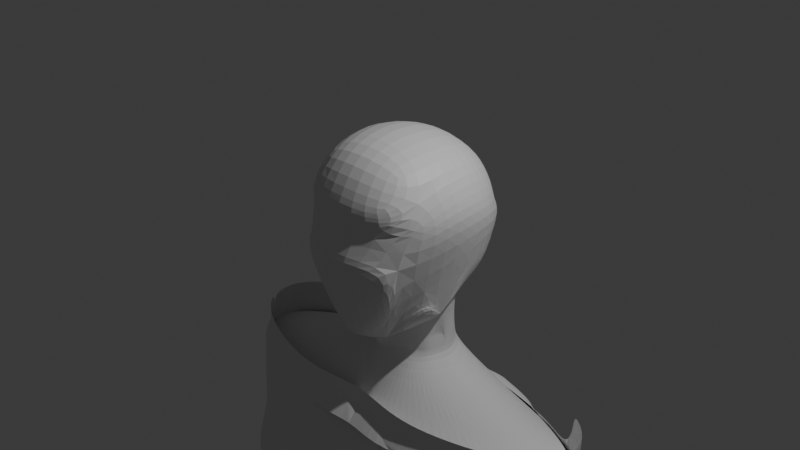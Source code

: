 # Source: blend.blend  (saved by Blender 4.1.24; exported with 4.5.12 LTS)
import bpy
from mathutils import Matrix  # noqa: F401  (used for matrix-valued properties, if any)

bpy.ops.wm.read_factory_settings(use_empty=True)
scene = bpy.context.scene
scene.name = 'Scene'

# ---- collections
col_collection = bpy.data.collections.new('Collection'); scene.collection.children.link(col_collection)

# ---- materials (node trees are filled in below, after node groups)
mat_material = bpy.data.materials.new('Material')
mat_material.alpha_threshold = 0.0
mat_material.use_transparent_shadow = False
mat_material.roughness = 0.5
mat_material.line_color = (0.0, 0.0, 0.0, 1.0)

# ---- material node trees
mat_material.use_nodes = True; mat_material.node_tree.nodes.clear()
_N = mat_material.node_tree.nodes; _L = mat_material.node_tree.links
n0 = _N.new('ShaderNodeOutputMaterial'); n0.name = 'Material Output'; n0.location = (300, 300)
n1 = _N.new('ShaderNodeBsdfPrincipled'); n1.name = 'Principled BSDF'; n1.location = (10, 300)
n1.inputs[3].default_value = 1.45
_L.new(n1.outputs[0], n0.inputs[0])
n0.is_active_output = True

# ---- world
world_world = bpy.data.worlds.new('World'); scene.world = world_world
world_world.use_nodes = True; world_world.node_tree.nodes.clear()
_N = world_world.node_tree.nodes; _L = world_world.node_tree.links
n0 = _N.new('ShaderNodeOutputWorld'); n0.name = 'World Output'; n0.location = (300, 300)
n1 = _N.new('ShaderNodeBackground'); n1.name = 'Background'; n1.location = (10, 300)
n1.inputs[0].default_value = (0.05088, 0.05088, 0.05088, 1.0)
_L.new(n1.outputs[0], n0.inputs[0])
n0.is_active_output = True
world_world.color = (0.05088, 0.05088, 0.05088)
world_world.use_sun_shadow = False
world_world.sun_shadow_jitter_overblur = 0.0

# ---- cameras
cam_camera = bpy.data.cameras.new('Camera')
cam_camera.clip_end = 100.0
cam_camera.ortho_scale = 7.314

# ---- lights
light_light = bpy.data.lights.new('Light', 'POINT')
light_light.transmission_factor = 0.0
light_light.energy = 1000.0
light_light.shadow_soft_size = 0.1
light_light.shadow_maximum_resolution = 0.006
light_light.use_absolute_resolution = True

# ---- meshes
me_cube = bpy.data.meshes.new('Cube')
me_cube.from_pydata([(0.0, 0.8723, 0.5839), (0.0, -0.06764, -0.9402), (0.0, 0.0, 1.075), (0.9537, 0.006245, 0.1683), (0.0, 0.4992, -0.6506), (0.0, 0.5, 0.9777), (0.8928, 0.5, 0.1497), (0.2969, 0.8519, 0.597), (0.5126, 0.8365, 0.375), (0.7807, -0.4989, 0.2431), (0.8741, -0.02007, 0.5178), (0.6748, 0.0, 0.8759), (0.7771, 0.5, 0.4403), (0.5486, 0.5, 0.7823), (0.0, -0.5811, 0.9359), (0.533, -0.4899, 0.8183), (0.5479, 0.8431, -0.01213), (0.5436, 0.8399, 0.1387), (0.7055, 0.7463, 0.09359), (0.0, 0.9548, 0.02963), (0.0, 0.9608, -0.03519), (0.5187, 0.6602, -0.5473), (0.5825, 0.8316, -0.3439), (0.0, 0.9075, -0.4659), (0.0, 0.7024, -0.6287), (0.4608, -0.6692, -0.7761), (0.0, -0.7942, -0.9233), (0.7378, -0.655, -0.006993), (0.5471, -0.8082, -0.1811), (0.0, -1.003, -0.1929), (0.0, -0.9871, -0.03974), (0.0, -0.8779, 0.3394), (1.63e-09, -0.8407, 0.4569), (0.6608, -0.7059, 0.4006), (0.7108, -0.6592, 0.3131), (0.5114, 0.09157, -0.7574), (0.7892, 0.4855, -0.2323), (0.7253, 0.5118, -0.6009), (0.3222, -0.4846, -1.074), (0.0, -0.5523, -1.135), (0.0, -0.7671, -1.028), (0.0, -0.5615, -1.134), (0.0, -0.5712, -1.132), (0.0, -0.5811, -1.13), (0.0, -0.5914, -1.127), (0.0, -0.602, -1.123), (0.0, -0.6127, -1.12), (0.0, -0.6236, -1.116), (0.0, -0.6346, -1.111), (0.0, -0.6456, -1.107), (0.0, -0.6565, -1.102), (0.0, -0.6674, -1.096), (0.0, -0.6782, -1.091), (0.0, -0.6888, -1.085), (0.0, -0.6991, -1.079), (0.0, -0.7092, -1.073), (0.0, -0.7189, -1.067), (0.0, -0.7282, -1.06), (0.0, -0.737, -1.054), (0.0, -0.7454, -1.047), (0.0, -0.7532, -1.041), (0.0, -0.7605, -1.034), (0.6599, -0.02782, -0.8317), (0.7092, 0.002827, -0.7331), (0.7825, 0.06781, -0.5076), (0.6691, -0.2909, -0.5834), (0.6828, -0.2668, -0.6229), (0.6811, -0.2622, -0.6376), (0.679, -0.2572, -0.6526), (0.6726, -0.2538, -0.6688), (0.6697, -0.2482, -0.6841), (0.6665, -0.2424, -0.6995), (0.6629, -0.2363, -0.7148), (0.659, -0.23, -0.7299), (0.6548, -0.2236, -0.7449), (0.6503, -0.217, -0.7595), (0.6455, -0.2103, -0.7739), (0.6383, -0.2023, -0.7877), (0.6333, -0.1956, -0.8011), (0.6257, -0.1874, -0.8139), (0.6201, -0.1806, -0.8262), (0.6143, -0.1738, -0.8378), (0.5907, -0.1898, -0.8678), (0.5891, -0.1665, -0.8788)], [], [(11, 15, 33, 34, 9, 10), (6, 12, 10, 3), (24, 21, 37, 4), (19, 0, 7, 8, 17), (25, 28, 29, 26), (65, 62, 3, 27, 38), (13, 5, 2, 11), (23, 20, 16, 22), (3, 10, 9, 27), (18, 17, 8, 12, 6), (13, 11, 10, 12), (7, 13, 12, 8), (7, 0, 5, 13), (27, 9, 34, 31, 30), (11, 2, 14, 15), (16, 17, 18), (19, 17, 16, 20), (21, 22, 16, 18, 6, 36, 37), (21, 24, 23, 22), (1, 35, 62, 38, 39), (25, 38, 27), (27, 30, 29, 28), (4, 37, 35, 1), (31, 34, 33, 32), (32, 33, 15, 14), (36, 6, 3, 62, 64), (35, 63, 62), (35, 37, 36, 64, 63), (62, 63, 64), (39, 38, 41), (41, 38, 42), (42, 38, 43), (43, 38, 44), (44, 38, 45), (45, 38, 46), (46, 38, 47), (47, 38, 48), (48, 38, 49), (49, 38, 50), (50, 38, 51), (51, 38, 52), (52, 38, 53), (53, 38, 54), (54, 38, 55), (55, 38, 56), (56, 38, 57), (57, 38, 58), (58, 38, 59), (59, 38, 60), (60, 38, 61), (61, 38, 40), (62, 65, 66), (62, 66, 67), (62, 67, 68), (62, 68, 69), (62, 69, 70), (62, 70, 71), (62, 71, 72), (62, 72, 73), (62, 73, 74), (62, 74, 75), (62, 75, 76), (62, 76, 77), (62, 77, 78), (62, 78, 79), (62, 79, 80), (62, 80, 81), (62, 81, 82), (62, 82, 83), (38, 62, 83), (38, 83, 82), (38, 82, 81), (38, 81, 80), (38, 80, 79), (38, 79, 78), (38, 78, 77), (38, 77, 76), (38, 76, 75), (38, 75, 74), (38, 74, 73), (38, 73, 72), (38, 72, 71), (38, 71, 70), (38, 70, 69), (38, 69, 68), (38, 68, 67), (38, 67, 66), (38, 66, 65), (40, 38, 25, 26), (28, 25, 27)])
_uv = me_cube.uv_layers.new(name='UVMap')
_uv.uv.foreach_set('vector', [0.654, 0.625, 0.661, 0.7258, 0.6124, 0.7464, 0.5967, 0.75, 0.5783, 0.75, 0.5818, 0.625, 0.5, 0.5625, 0.5734, 0.5625, 0.5818, 0.625, 0.5, 0.625, 0.25, 0.529, 0.375, 0.5379, 0.3655, 0.5625, 0.25, 0.5625, 0.5169, 0.375, 0.625, 0.375, 0.625, 0.4548, 0.559, 0.5, 0.5154, 0.5, 0.3954, 0.7805, 0.48, 0.7757, 0.4812, 0.875, 0.3942, 0.875, 0.3895, 0.6557, 0.4597, 0.625, 0.5, 0.625, 0.5205, 0.7333, 0.3935, 0.7298, 0.6556, 0.5625, 0.75, 0.5625, 0.75, 0.625, 0.654, 0.625, 0.4205, 0.375, 0.4852, 0.375, 0.4813, 0.5, 0.4333, 0.5, 0.5, 0.625, 0.5818, 0.625, 0.5783, 0.75, 0.5404, 0.7332, 0.5, 0.5102, 0.5154, 0.5, 0.559, 0.5, 0.5734, 0.5625, 0.5, 0.5625, 0.6556, 0.5625, 0.654, 0.625, 0.5818, 0.625, 0.5734, 0.5625, 0.6702, 0.5, 0.6556, 0.5625, 0.5734, 0.5625, 0.559, 0.5, 0.6702, 0.5, 0.75, 0.5, 0.75, 0.5625, 0.6556, 0.5625, 0.5452, 0.7419, 0.5783, 0.75, 0.5885, 0.7582, 0.5938, 0.875, 0.5276, 0.875, 0.654, 0.625, 0.75, 0.625, 0.75, 0.7293, 0.661, 0.7258, 0.4813, 0.5, 0.516, 0.5032, 0.5, 0.5102, 0.5169, 0.375, 0.5154, 0.5, 0.4813, 0.5, 0.4852, 0.375, 0.375, 0.5379, 0.4333, 0.5, 0.4813, 0.5, 0.5, 0.5102, 0.5, 0.5625, 0.392, 0.5625, 0.375, 0.5521, 0.375, 0.5379, 0.25, 0.529, 0.2626, 0.5, 0.375, 0.5, 0.25, 0.625, 0.3649, 0.625, 0.3589, 0.6172, 0.3558, 0.6949, 0.25, 0.7037, 0.3954, 0.7805, 0.3917, 0.7339, 0.5205, 0.7333, 0.5452, 0.7419, 0.5276, 0.875, 0.4812, 0.875, 0.48, 0.7757, 0.25, 0.5625, 0.3655, 0.5625, 0.3649, 0.625, 0.25, 0.625, 0.5938, 0.875, 0.5885, 0.7582, 0.5973, 0.7654, 0.6068, 0.8746, 0.6068, 0.8746, 0.5973, 0.7654, 0.625, 0.7877, 0.625, 0.8721, 0.392, 0.5625, 0.5, 0.5625, 0.5, 0.625, 0.4597, 0.625, 0.3871, 0.6124, 0.3649, 0.625, 0.3649, 0.625, 0.3582, 0.6168, 0.3649, 0.625, 0.3655, 0.5625, 0.392, 0.5625, 0.3871, 0.6124, 0.3649, 0.625, 0.3665, 0.625, 0.3649, 0.625, 0.3871, 0.6124, 0.25, 0.7037, 0.3572, 0.6965, 0.25, 0.7052, 0.25, 0.7052, 0.3585, 0.6982, 0.2501, 0.7067, 0.2501, 0.7067, 0.3599, 0.7, 0.2501, 0.7084, 0.2501, 0.7084, 0.3614, 0.7018, 0.2502, 0.7101, 0.2502, 0.7101, 0.3628, 0.7037, 0.2503, 0.7118, 0.2503, 0.7118, 0.3642, 0.7055, 0.2505, 0.7136, 0.2505, 0.7136, 0.3656, 0.7075, 0.2506, 0.7154, 0.2506, 0.7154, 0.367, 0.7094, 0.2508, 0.7172, 0.2508, 0.7172, 0.3684, 0.7113, 0.251, 0.719, 0.251, 0.719, 0.3697, 0.7132, 0.2513, 0.7208, 0.2513, 0.7208, 0.3714, 0.7179, 0.2515, 0.7241, 0.375, 0.8687, 0.3768, 0.7533, 0.3763, 0.8693, 0.3763, 0.8693, 0.3777, 0.7529, 0.3771, 0.8697, 0.3771, 0.8697, 0.3785, 0.7526, 0.3779, 0.8701, 0.3779, 0.8701, 0.3794, 0.7524, 0.3788, 0.8705, 0.3788, 0.8705, 0.3803, 0.7522, 0.3796, 0.8709, 0.3796, 0.8709, 0.3811, 0.752, 0.3804, 0.8712, 0.3804, 0.8712, 0.3819, 0.752, 0.3812, 0.8715, 0.3812, 0.8715, 0.3828, 0.7519, 0.3819, 0.8718, 0.3819, 0.8718, 0.3835, 0.7519, 0.3827, 0.872, 0.3827, 0.872, 0.3843, 0.752, 0.3833, 0.8722, 0.3833, 0.8722, 0.385, 0.7521, 0.384, 0.8724, 0.4597, 0.625, 0.3895, 0.6557, 0.3883, 0.6544, 0.4543, 0.625, 0.3883, 0.6544, 0.3871, 0.6529, 0.4488, 0.625, 0.3871, 0.6529, 0.3858, 0.6514, 0.4431, 0.625, 0.3858, 0.6514, 0.3846, 0.6499, 0.4373, 0.625, 0.3846, 0.6499, 0.3834, 0.6483, 0.4315, 0.625, 0.3834, 0.6483, 0.3821, 0.6466, 0.4256, 0.625, 0.3821, 0.6466, 0.3809, 0.6449, 0.4196, 0.6249, 0.3809, 0.6449, 0.3798, 0.6431, 0.4137, 0.6249, 0.3798, 0.6431, 0.3786, 0.6414, 0.4078, 0.6249, 0.3786, 0.6414, 0.3775, 0.6396, 0.4019, 0.6249, 0.3775, 0.6396, 0.3758, 0.6364, 0.3813, 0.622, 0.3755, 0.6361, 0.3723, 0.6324, 0.3824, 0.6202, 0.3723, 0.6324, 0.3708, 0.6309, 0.3802, 0.6209, 0.3708, 0.6309, 0.3693, 0.6293, 0.3782, 0.6215, 0.3693, 0.6293, 0.3678, 0.6277, 0.3761, 0.6221, 0.3678, 0.6277, 0.3663, 0.6261, 0.3742, 0.6227, 0.3663, 0.6261, 0.3649, 0.6245, 0.3675, 0.6245, 0.3607, 0.6198, 0.3594, 0.6183, 0.3558, 0.6949, 0.3589, 0.6172, 0.3599, 0.6186, 0.3572, 0.6965, 0.3599, 0.6186, 0.3611, 0.6202, 0.3628, 0.7037, 0.3646, 0.6252, 0.366, 0.627, 0.3642, 0.7055, 0.366, 0.627, 0.3673, 0.6289, 0.3656, 0.7075, 0.3673, 0.6289, 0.3686, 0.6309, 0.367, 0.7094, 0.3686, 0.6309, 0.37, 0.6329, 0.3684, 0.7113, 0.37, 0.6329, 0.3713, 0.6349, 0.3697, 0.7132, 0.3713, 0.6349, 0.375, 0.6373, 0.375, 0.7158, 0.375, 0.6373, 0.3775, 0.6396, 0.3793, 0.718, 0.3775, 0.6396, 0.3786, 0.6414, 0.3807, 0.7194, 0.3786, 0.6414, 0.3798, 0.6431, 0.3821, 0.7207, 0.3798, 0.6431, 0.3809, 0.6449, 0.3835, 0.7221, 0.3809, 0.6449, 0.3821, 0.6466, 0.385, 0.7234, 0.3821, 0.6466, 0.3834, 0.6483, 0.3864, 0.7246, 0.3834, 0.6483, 0.3846, 0.6499, 0.3879, 0.7258, 0.3846, 0.6499, 0.3858, 0.6514, 0.3893, 0.7269, 0.3858, 0.6514, 0.3871, 0.6529, 0.3907, 0.7279, 0.3871, 0.6529, 0.3883, 0.6544, 0.3921, 0.7289, 0.3883, 0.6544, 0.3895, 0.6557, 0.384, 0.8724, 0.385, 0.7521, 0.3954, 0.7805, 0.3942, 0.875, 0.48, 0.7757, 0.3954, 0.7805, 0.5205, 0.7333])
me_cube.materials.append(mat_material)
me_cube.use_mirror_vertex_groups = False
me_cube.update()
me_001 = bpy.data.meshes.new('Цилиндр.001')
me_001.from_pydata([(0.0, 0.7094, -0.1509), (0.0, 0.7505, 0.6516), (0.2524, 0.6999, -0.1509), (0.1951, 0.7356, 0.6516), (0.4185, 0.6718, -0.1509), (0.3827, 0.6913, 0.6516), (0.5715, 0.6262, -0.1509), (0.5556, 0.6195, 0.6516), (0.7057, 0.5648, -0.1509), (0.7071, 0.5228, 0.6516), (0.7764, 0.4899, -0.1509), (0.8315, 0.405, 0.6516), (0.8582, 0.4046, -0.1509), (0.9239, 0.2706, 0.6516), (0.9086, 0.3119, -0.1509), (0.9808, 0.1248, 0.6516), (0.9256, 0.1532, -0.1509), (1.0, -0.02685, 0.6516), (0.9086, 0.09408, -0.1509), (0.9808, -0.1545, 0.6516), (0.8582, -0.07044, -0.1509), (0.9239, -0.3004, 0.6516), (0.8315, -0.2975, -0.1509), (0.8315, -0.4348, 0.6516), (0.7071, -0.4477, -0.1509), (0.7071, -0.5526, 0.6516), (0.5624, -0.5687, -0.1511), (0.5556, -0.6492, 0.6516), (0.4187, -0.621, -0.00266), (0.3827, -0.7211, 0.6516), (0.0, -0.7956, -0.3611), (0.1951, -0.7653, 0.6516), (0.0, -0.7248, 0.17), (0.0, -0.7802, 0.6516), (0.7071, 0.7071, -0.7795), (0.8315, 0.5556, -0.7795), (0.9239, 0.3827, -0.7795), (0.9808, 0.1951, -0.7795), (1.0, 0.0, -0.7795), (0.9808, -0.07234, -0.7795), (0.9239, -0.2599, -0.7795), (0.8315, -0.4328, -0.7795), (0.7071, -0.5844, -0.7795), (0.5556, -0.6644, -0.7795), (0.3827, -0.7568, -0.7795), (0.1951, -0.8137, -0.7795), (0.0, -0.8329, -0.7795), (0.0, -0.7304, -0.4297), (0.0, -0.8294, -0.217), (0.4186, -0.6205, -0.3842), (0.5742, -0.5649, -0.3699), (0.7071, -0.4477, -0.4486), (0.8315, -0.2975, -0.4486), (0.8795, -0.1263, -0.4486), (0.9364, 0.05961, -0.4486), (0.9556, 0.1264, -0.4486), (0.9364, 0.2142, -0.4486), (0.8795, 0.36, -0.4486), (0.7871, 0.4944, -0.4486), (0.7071, 0.6122, -0.4486), (0.5556, 0.7089, -0.4486), (0.3827, 0.7807, -0.4486), (0.1951, 0.825, -0.4486), (0.0, 0.8399, -0.4486), (0.5556, 0.8315, -0.7795), (0.3827, 0.9239, -0.7795), (0.1951, 0.9808, -0.9209), (0.0, 1.0, -0.9209), (1.825, 1.43, -1.905), (2.781, 1.125, -1.905), (3.492, 0.7769, -1.905), (3.93, 0.3991, -1.905), (4.078, 0.006186, -1.905), (3.93, -0.3867, -1.905), (3.492, -0.7645, -1.905), (2.781, -1.113, -1.905), (1.825, -1.418, -1.905), (0.7498, -1.668, -1.905), (0.0, -1.488, -1.905), (0.0, -1.273, -1.905), (0.0, -1.266, -1.905), (0.6589, 1.681, -1.905), (0.0, 1.63, -1.905), (0.0, 1.687, -1.905), (0.0, 1.706, -1.905), (0.9086, 0.09408, -0.1509), (0.8582, -0.07044, -0.1509), (0.8315, -0.2975, -0.1509), (0.7071, -0.4477, -0.1509), (0.5624, -0.5687, -0.1511), (0.344, -0.6678, -0.08239), (0.0, -0.8245, -0.1616), (0.2092, -0.7663, -0.1423), (0.0, -0.7817, -0.02529), (0.3461, -0.6669, -0.3098), (0.5742, -0.5649, -0.3699), (0.7071, -0.4477, -0.4486), (0.8315, -0.2975, -0.4486), (0.8795, -0.1263, -0.4486), (0.9364, 0.05961, -0.4486), (0.04505, -0.7192, 0.1607), (0.3092, -0.6565, 0.1024), (0.1929, -0.6907, 0.1684), (0.3214, -0.6574, -0.4146), (0.06289, -0.7225, -0.4369), (0.1934, -0.6806, -0.4358), (0.358, -0.6614, -0.1109), (0.3583, -0.6624, -0.3226), (0.2055, -0.722, -0.01636), (0.1273, -0.7628, -0.05422), (0.2668, -0.7048, -0.03909), (0.1869, -0.7236, -0.2608), (0.2507, -0.7084, -0.2349), (0.05502, -0.8063, -0.3026), (0.2908, -0.7014, -0.1174), (0.1359, -0.7859, -0.1227), (0.286, -0.7029, -0.1981), (0.1204, -0.7907, -0.1799), (0.9808, -0.07234, -0.7795), (0.9239, -0.2599, -0.7795), (0.8315, -0.4328, -0.7795), (0.7071, -0.5844, -0.7795), (0.0, 1.224, 1.342), (0.0, 1.21, 1.342), (0.0, 1.165, 1.342), (0.1517, 1.244, 1.342), (0.5549, 1.147, 1.342), (0.8858, 1.029, 1.342), (1.061, 0.5887, 1.342), (1.283, 0.5262, 1.342), (1.334, 0.3746, 1.342)], [(118, 119), (119, 120), (120, 121)], [(0, 1, 3, 2), (2, 3, 5, 4), (4, 5, 7, 6), (6, 7, 9, 8), (8, 9, 11, 10), (10, 11, 13, 12), (12, 13, 15, 14), (14, 15, 17, 16), (16, 17, 19, 18), (18, 19, 21, 20), (20, 21, 23, 22), (22, 23, 25, 24), (24, 25, 27, 26), (26, 27, 29, 28), (100, 102, 31, 33, 32), (63, 62, 66, 67), (22, 24, 88, 87), (8, 10, 58, 59), (52, 53, 98, 97), (12, 14, 56, 57), (2, 4, 61, 62), (26, 28, 90, 89), (16, 18, 54, 55), (6, 8, 59, 60), (51, 52, 97, 96), (50, 51, 96, 95), (10, 12, 57, 58), (0, 2, 62, 63), (20, 22, 87, 86), (14, 16, 55, 56), (4, 6, 60, 61), (56, 55, 38, 37), (90, 106, 107, 94), (57, 56, 37, 36), (50, 49, 44, 43), (58, 57, 36, 35), (51, 50, 43, 42), (59, 58, 35, 34), (52, 51, 42, 41), (60, 59, 34, 64), (53, 52, 41, 40), (61, 60, 64, 65), (54, 53, 40, 39), (62, 61, 65, 66), (55, 54, 39, 38), (103, 49, 94, 107), (41, 42, 76, 75), (64, 34, 68, 81), (66, 65, 82, 83), (42, 43, 77, 76), (34, 35, 69, 68), (67, 66, 83, 84), (43, 44, 78, 77), (36, 37, 71, 70), (44, 45, 79, 78), (37, 38, 72, 71), (45, 46, 80, 79), (38, 39, 73, 72), (39, 40, 74, 73), (65, 64, 81, 82), (40, 41, 75, 74), (35, 36, 70, 69), (87, 88, 96, 97), (89, 90, 94, 95), (109, 93, 91, 115), (86, 87, 97, 98), (88, 89, 95, 96), (85, 86, 98, 99), (53, 54, 99, 98), (54, 18, 85, 99), (18, 20, 86, 85), (28, 29, 31, 102, 101), (105, 104, 47, 46, 45), (49, 103, 105, 45, 44), (24, 26, 89, 88), (49, 50, 95, 94), (100, 32, 93, 109), (104, 105, 111, 113), (103, 107, 116, 112), (47, 104, 113, 30), (102, 100, 109, 108), (106, 101, 110, 114), (105, 103, 112, 111), (107, 106, 114, 116), (101, 102, 108, 110), (28, 101, 106, 90), (30, 113, 117, 48), (115, 91, 48, 117), (114, 110, 92), (111, 112, 92), (115, 117, 92), (108, 109, 92), (116, 114, 92), (110, 108, 92), (113, 111, 92), (117, 113, 92), (112, 116, 92), (109, 115, 92), (9, 7, 125, 126), (15, 13, 128, 129), (5, 3, 123, 124), (11, 9, 126, 127), (17, 15, 129, 130), (3, 1, 122, 123), (7, 5, 124, 125), (13, 11, 127, 128)])
_uv = me_001.uv_layers.new(name='UVКарта')
_uv.uv.foreach_set('vector', [1.0, 0.5, 1.0, 1.0, 0.9688, 1.0, 0.9688, 0.5, 0.9688, 0.5, 0.9688, 1.0, 0.9375, 1.0, 0.9375, 0.5, 0.9375, 0.5, 0.9375, 1.0, 0.9062, 1.0, 0.9062, 0.5, 0.9062, 0.5, 0.9062, 1.0, 0.875, 1.0, 0.875, 0.5, 0.875, 0.5, 0.875, 1.0, 0.8438, 1.0, 0.8438, 0.5, 0.8438, 0.5, 0.8438, 1.0, 0.8125, 1.0, 0.8125, 0.5, 0.8125, 0.5, 0.8125, 1.0, 0.7812, 1.0, 0.7812, 0.5, 0.7812, 0.5, 0.7812, 1.0, 0.75, 1.0, 0.75, 0.5, 0.75, 0.5, 0.75, 1.0, 0.7188, 1.0, 0.7188, 0.5, 0.7188, 0.5, 0.7188, 1.0, 0.6875, 1.0, 0.6875, 0.5, 0.6875, 0.5, 0.6875, 1.0, 0.6562, 1.0, 0.6562, 0.5, 0.6562, 0.5, 0.6562, 1.0, 0.625, 1.0, 0.625, 0.5, 0.625, 0.5, 0.625, 1.0, 0.5938, 1.0, 0.5938, 0.5, 0.5938, 0.5, 0.5938, 1.0, 0.5625, 1.0, 0.5625, 0.5, 0.5073, 0.5, 0.5312, 0.571, 0.5312, 1.0, 0.5, 1.0, 0.5, 0.5, 1.0, 0.5, 0.9688, 0.5, 0.9688, 0.5, 1.0, 0.5, 0.6562, 0.5, 0.625, 0.5, 0.625, 0.5, 0.6562, 0.5, 0.875, 0.5, 0.8438, 0.5, 0.8438, 0.5, 0.875, 0.5, 0.6562, 0.5, 0.6875, 0.5, 0.6875, 0.5, 0.6562, 0.5, 0.8125, 0.5, 0.7812, 0.5, 0.7812, 0.5, 0.8125, 0.5, 0.9688, 0.5, 0.9375, 0.5, 0.9375, 0.5, 0.9688, 0.5, 0.5938, 0.5, 0.5625, 0.5, 0.5625, 0.5, 0.5938, 0.5, 0.75, 0.5, 0.7188, 0.5, 0.7188, 0.5, 0.75, 0.5, 0.9062, 0.5, 0.875, 0.5, 0.875, 0.5, 0.9062, 0.5, 0.625, 0.5, 0.6562, 0.5, 0.6562, 0.5, 0.625, 0.5, 0.5938, 0.5, 0.625, 0.5, 0.625, 0.5, 0.5938, 0.5, 0.8438, 0.5, 0.8125, 0.5, 0.8125, 0.5, 0.8438, 0.5, 1.0, 0.5, 0.9688, 0.5, 0.9688, 0.5, 1.0, 0.5, 0.6875, 0.5, 0.6562, 0.5, 0.6562, 0.5, 0.6875, 0.5, 0.7812, 0.5, 0.75, 0.5, 0.75, 0.5, 0.7812, 0.5, 0.9375, 0.5, 0.9062, 0.5, 0.9062, 0.5, 0.9375, 0.5, 0.7812, 0.5, 0.75, 0.5, 0.75, 0.5, 0.7812, 0.5, 0.5625, 0.5, 0.5778, 0.5, 0.5767, 0.5, 0.5625, 0.5, 0.8125, 0.5, 0.7812, 0.5, 0.7812, 0.5, 0.8125, 0.5, 0.5938, 0.5, 0.5625, 0.5, 0.5625, 0.5, 0.5938, 0.5, 0.8438, 0.5, 0.8125, 0.5, 0.8125, 0.5, 0.8438, 0.5, 0.625, 0.5, 0.5938, 0.5, 0.5938, 0.5, 0.625, 0.5, 0.875, 0.5, 0.8438, 0.5, 0.8438, 0.5, 0.875, 0.5, 0.6562, 0.5, 0.625, 0.5, 0.625, 0.5, 0.6562, 0.5, 0.9062, 0.5, 0.875, 0.5, 0.875, 0.5, 0.9062, 0.5, 0.6875, 0.5, 0.6562, 0.5, 0.6562, 0.5, 0.6875, 0.5, 0.9375, 0.5, 0.9062, 0.5, 0.9062, 0.5, 0.9375, 0.5, 0.7188, 0.5, 0.6875, 0.5, 0.6875, 0.5, 0.7188, 0.5, 0.9688, 0.5, 0.9375, 0.5, 0.9375, 0.5, 0.9688, 0.5, 0.75, 0.5, 0.7188, 0.5, 0.7188, 0.5, 0.75, 0.5, 0.5491, 0.5, 0.5625, 0.5, 0.5625, 0.5, 0.5678, 0.5, 0.6562, 0.5, 0.625, 0.5, 0.625, 0.5, 0.6562, 0.5, 0.9062, 0.5, 0.875, 0.5, 0.875, 0.5, 0.9062, 0.5, 0.9688, 0.5, 0.9375, 0.5, 0.9375, 0.5, 0.9688, 0.5, 0.625, 0.5, 0.5938, 0.5, 0.5938, 0.5, 0.625, 0.5, 0.875, 0.5, 0.8438, 0.5, 0.8438, 0.5, 0.875, 0.5, 1.0, 0.5, 0.9688, 0.5, 0.9688, 0.5, 1.0, 0.5, 0.5938, 0.5, 0.5625, 0.5, 0.5625, 0.5, 0.5938, 0.5, 0.8125, 0.5, 0.7812, 0.5, 0.7812, 0.5, 0.8125, 0.5, 0.5625, 0.5, 0.5312, 0.5, 0.5312, 0.5, 0.5625, 0.5, 0.7812, 0.5, 0.75, 0.5, 0.75, 0.5, 0.7812, 0.5, 0.5312, 0.5, 0.5, 0.5, 0.5, 0.5, 0.5312, 0.5, 0.75, 0.5, 0.7188, 0.5, 0.7188, 0.5, 0.75, 0.5, 0.7188, 0.5, 0.6875, 0.5, 0.6875, 0.5, 0.7188, 0.5, 0.9375, 0.5, 0.9062, 0.5, 0.9062, 0.5, 0.9375, 0.5, 0.6875, 0.5, 0.6562, 0.5, 0.6562, 0.5, 0.6875, 0.5, 0.8438, 0.5, 0.8125, 0.5, 0.8125, 0.5, 0.8438, 0.5, 0.6562, 0.5, 0.625, 0.5, 0.625, 0.5, 0.6562, 0.5, 0.5938, 0.5, 0.5625, 0.5, 0.5625, 0.5, 0.5938, 0.5, 0.5073, 0.5, 0.5, 0.5, 0.5, 0.5, 0.5169, 0.5, 0.6875, 0.5, 0.6562, 0.5, 0.6562, 0.5, 0.6875, 0.5, 0.625, 0.5, 0.5938, 0.5, 0.5938, 0.5, 0.625, 0.5, 0.7188, 0.5, 0.6875, 0.5, 0.6875, 0.5, 0.7188, 0.5, 0.6875, 0.5, 0.7188, 0.5, 0.7188, 0.5, 0.6875, 0.5, 0.7188, 0.5, 0.7188, 0.5, 0.7188, 0.5, 0.7188, 0.5, 0.7188, 0.5, 0.6875, 0.5, 0.6875, 0.5, 0.7188, 0.5, 0.5625, 0.5, 0.5625, 1.0, 0.5312, 1.0, 0.5312, 0.571, 0.5474, 0.5, 0.5312, 0.5, 0.5102, 0.5, 0.5, 0.5, 0.5, 0.5, 0.5312, 0.5, 0.5625, 0.5, 0.5491, 0.5, 0.5312, 0.5, 0.5312, 0.5, 0.5625, 0.5, 0.625, 0.5, 0.5938, 0.5, 0.5938, 0.5, 0.625, 0.5, 0.5625, 0.5, 0.5938, 0.5, 0.5938, 0.5, 0.5625, 0.5, 0.5073, 0.5, 0.5, 0.5, 0.5, 0.5, 0.5073, 0.5, 0.5102, 0.5, 0.5312, 0.5, 0.5312, 0.5, 0.5102, 0.5, 0.5491, 0.5, 0.5678, 0.5, 0.5678, 0.5, 0.5491, 0.5, 0.5, 0.5, 0.5102, 0.5, 0.5102, 0.5, 0.5, 0.5, 0.5312, 0.571, 0.5073, 0.5, 0.5073, 0.5, 0.5312, 0.571, 0.5704, 0.5, 0.5474, 0.5, 0.5474, 0.5, 0.5704, 0.5, 0.5312, 0.5, 0.5491, 0.5, 0.5491, 0.5, 0.5312, 0.5, 0.5767, 0.5, 0.5778, 0.5, 0.5778, 0.5, 0.5767, 0.5, 0.5474, 0.5, 0.5312, 0.571, 0.5312, 0.571, 0.5474, 0.5, 0.5625, 0.5, 0.5474, 0.5, 0.5704, 0.5, 0.5625, 0.5, 0.5, 0.5, 0.5102, 0.5, 0.517, 0.5, 0.5, 0.5, 0.5169, 0.5, 0.5, 0.5, 0.5, 0.5, 0.517, 0.5, 0.5704, 0.5, 0.5474, 0.5, 0.5704, 0.5, 0.5312, 0.5, 0.5491, 0.5, 0.5312, 0.5, 0.5169, 0.5, 0.517, 0.5, 0.5169, 0.5, 0.5312, 0.571, 0.5073, 0.5, 0.5312, 0.571, 0.5767, 0.5, 0.5778, 0.5, 0.5767, 0.5, 0.5474, 0.5, 0.5312, 0.571, 0.5474, 0.5, 0.5102, 0.5, 0.5312, 0.5, 0.5102, 0.5, 0.517, 0.5, 0.5102, 0.5, 0.517, 0.5, 0.5491, 0.5, 0.5678, 0.5, 0.5491, 0.5, 0.5073, 0.5, 0.5169, 0.5, 0.5073, 0.5, 0.875, 1.0, 0.9062, 1.0, 0.9062, 1.0, 0.875, 1.0, 0.7812, 1.0, 0.8125, 1.0, 0.8125, 1.0, 0.7812, 1.0, 0.9375, 1.0, 0.9688, 1.0, 0.9688, 1.0, 0.9375, 1.0, 0.8438, 1.0, 0.875, 1.0, 0.875, 1.0, 0.8438, 1.0, 0.75, 1.0, 0.7812, 1.0, 0.7812, 1.0, 0.75, 1.0, 0.9688, 1.0, 1.0, 1.0, 1.0, 1.0, 0.9688, 1.0, 0.9062, 1.0, 0.9375, 1.0, 0.9375, 1.0, 0.9062, 1.0, 0.8125, 1.0, 0.8438, 1.0, 0.8438, 1.0, 0.8125, 1.0])
me_001.update()
me_003 = bpy.data.meshes.new('Цилиндр.003')
me_003.from_pydata([(0.0, 1.088, 0.7102), (0.0, 1.005, 1.629), (0.4356, 1.122, 0.7102), (0.446, 1.125, 1.671), (0.8545, 1.073, 0.7102), (0.8649, 1.075, 1.671), (1.227, 0.9163, 1.494), (1.241, 0.8581, 1.629), (1.579, 0.7498, 0.7102), (1.565, 0.7498, 1.629), (1.857, 0.6178, 0.7102), (1.843, 0.6178, 1.629), (2.063, 0.4673, 0.7102), (2.063, 0.4673, 1.629), (2.19, 0.3039, 0.7102), (2.19, 0.3039, 1.629), (2.233, 0.134, 0.7102), (2.233, 0.134, 1.629), (2.205, -0.109, 0.7102), (2.19, -0.109, 1.629), (2.127, -0.2724, 0.7102), (2.063, -0.2724, 1.629), (1.933, -0.423, 0.7102), (1.843, -0.423, 1.629), (1.655, -0.6181, 0.7102), (1.565, -0.5549, 1.629), (1.611, -0.9168, 0.539), (1.227, -0.6632, 1.629), (1.371, -1.031, 0.4171), (0.8406, -0.7437, 1.629), (0.7032, -1.044, 0.433), (0.4356, -0.7355, 1.629), (0.0, -0.9741, 0.402), (0.0, -0.6478, 1.629), (0.0, 1.088, 0.3205), (0.4162, 1.071, 0.3205), (0.8164, 1.021, 0.3205), (1.185, 0.9409, 0.3205), (1.509, 0.7498, 0.3205), (1.774, 0.6178, 0.3205), (1.971, 0.4673, 0.3205), (2.092, 0.3039, 0.3205), (2.133, 0.134, 0.3205), (2.114, -0.109, 0.3205), (2.036, -0.2724, 0.3205), (1.85, -0.423, 0.3205), (1.739, -0.5549, 0.5106), (1.526, -0.7379, 0.3664), (1.227, -0.8588, 0.2684), (0.6639, -0.9094, 0.2631), (0.0, -0.8685, 0.281), (0.0, 1.088, 0.3205), (0.4162, 1.071, 0.3205), (0.8164, 1.021, 0.3205), (1.185, 0.9409, 0.3205), (1.509, 0.7498, 0.3205), (1.774, 0.6178, 0.3205), (1.971, 0.4673, 0.3205), (2.092, 0.3039, 0.3205), (2.133, 0.134, 0.3205), (2.114, -0.109, 0.3205), (2.036, -0.2724, 0.3205), (1.85, -0.423, 0.5316), (1.435, -0.7231, 0.2435), (1.137, -0.8665, 0.1809), (0.621, -0.9172, 0.1755), (0.0, -0.902, 0.1376), (0.0, 0.913, -0.407), (0.3151, 0.8917, -0.407), (0.6181, 0.8421, -0.407), (0.8973, 0.7662, -0.407), (1.142, 0.6579, -0.407), (1.343, 0.5259, -0.407), (1.492, 0.3754, -0.407), (1.584, 0.212, -0.407), (1.615, 0.134, -0.407), (1.584, -0.2678, -0.407), (1.492, -0.4312, -0.407), (1.343, -0.5818, -0.407), (1.142, -0.7137, -0.407), (0.8973, -0.822, -0.407), (0.6181, -1.084, -0.407), (0.3151, -1.134, -0.407), (0.0, -1.15, -0.407), (0.0, 0.6762, 1.951), (0.6863, 0.6574, 1.953), (0.0, 0.913, -0.9215), (0.4247, 0.8917, -0.9215), (0.6766, 0.8421, -0.9215), (0.9087, 0.7662, -0.9215), (1.112, 0.6579, -0.9215), (1.279, 0.5259, -0.9215), (1.403, 0.3754, -0.9215), (1.48, 0.212, -0.9215), (1.505, 0.134, -0.9215), (1.48, -0.2678, -0.9215), (1.403, -0.4312, -0.9215), (1.279, -0.5818, -0.9215), (1.112, -0.7137, -0.9215), (0.9087, -0.822, -0.9215), (0.6766, -1.084, -0.9215), (0.4247, -1.134, -0.9215), (0.0, -1.15, -0.9215), (0.0, 0.7654, -1.852), (0.5143, 0.7478, -1.852), (0.7229, 0.7068, -1.852), (0.915, 0.6439, -1.852), (1.083, 0.5543, -1.852), (1.222, 0.445, -1.852), (1.324, 0.3204, -1.852), (1.388, 0.1851, -1.852), (1.409, 0.1206, -1.852), (1.388, -0.2395, -1.852), (1.324, -0.3747, -1.852), (1.222, -0.4994, -1.852), (1.083, -0.6086, -1.852), (0.915, -0.6983, -1.852), (0.7229, -0.9464, -1.852), (0.5143, -0.9874, -1.852), (0.0, -1.001, -1.852), (0.0, 0.7654, -2.714), (0.6271, 0.7478, -2.714), (0.7786, 0.7068, -2.714), (0.9181, 0.6439, -2.714), (1.04, 0.5543, -2.714), (1.141, 0.445, -2.714), (1.215, 0.3204, -2.714), (1.261, 0.1851, -2.714), (1.277, 0.1206, -2.714), (1.261, -0.2395, -2.714), (1.215, -0.3747, -2.714), (1.141, -0.4994, -2.714), (1.04, -0.6086, -2.714), (0.9181, -0.6983, -2.714), (0.6069, -0.9464, -2.714), (0.4555, -0.9874, -2.714), (0.0, -1.001, -2.714), (0.0, 0.7856, -3.449), (0.6106, 0.7537, -3.115), (0.7869, 0.7093, -3.034), (0.9485, 0.6433, -2.96), (1.089, 0.5508, -2.895), (1.203, 0.4393, -2.842), (1.286, 0.313, -2.802), (1.336, 0.1768, -2.778), (1.352, 0.1119, -2.77), (1.326, -0.2477, -2.779), (1.268, -0.3819, -2.804), (1.176, -0.5048, -2.844), (1.054, -0.6117, -2.898), (0.9076, -0.6986, -2.964), (0.7415, -0.762, -3.038), (0.5624, -0.7996, -3.119), (0.0, -0.7991, -3.454), (0.0, 0.8407, -3.097), (0.6194, 0.7713, -2.998), (0.8101, 0.7163, -2.984), (0.9836, 0.6407, -2.971), (1.133, 0.54, -2.96), (1.252, 0.4218, -2.95), (1.336, 0.2906, -2.942), (1.383, 0.1516, -2.936), (1.398, 0.08583, -2.934), (1.36, -0.272, -2.934), (1.289, -0.4025, -2.936), (1.182, -0.5197, -2.942), (1.044, -0.6192, -2.949), (0.8792, -0.6972, -2.959), (0.6943, -0.7506, -2.97), (0.4964, -0.7774, -2.983), (0.0, -0.7418, -3.099), (0.0, 0.8476, -3.489), (0.7419, 0.7781, -3.39), (0.9326, 0.7231, -3.376), (1.106, 0.6475, -3.364), (1.255, 0.5468, -3.352), (1.374, 0.4286, -3.342), (1.459, 0.2975, -3.334), (1.506, 0.1584, -3.329), (1.52, 0.09267, -3.327), (1.483, -0.2652, -3.326), (1.412, -0.3956, -3.328), (1.305, -0.5129, -3.334), (1.167, -0.6124, -3.341), (1.002, -0.6903, -3.351), (0.8168, -0.7437, -3.363), (0.6189, -0.7705, -3.376), (0.0, -0.735, -3.491), (0.4356, -0.7355, 1.629), (2.19, -0.109, 1.629), (2.063, -0.2724, 1.629), (1.843, -0.423, 1.629), (1.565, -0.5549, 1.629), (1.227, -0.6632, 1.629), (0.8406, -0.7437, 1.629), (0.4356, -0.7355, 1.629), (0.0, -0.6478, 1.629), (1.843, 0.7117, 1.784), (2.063, 0.5611, 1.784), (2.19, 0.3978, 1.784), (2.233, 0.2279, 1.784), (2.19, -0.01516, 1.784), (2.19, -0.01516, 1.784), (2.063, -0.1785, 1.784), (1.843, -0.3291, 1.784), (1.565, -0.461, 1.784), (1.227, -0.5693, 1.784), (0.8406, -0.6498, 1.784), (0.4356, -0.6416, 1.784), (0.0, -0.5539, 1.784), (1.843, 0.7117, 1.976), (2.063, 0.5611, 1.976), (2.19, 0.3978, 1.976), (2.233, 0.2279, 1.976), (2.19, -0.01516, 1.976), (2.19, -0.01516, 1.976), (2.063, -0.1785, 1.976), (1.843, -0.3291, 1.976), (1.565, -0.461, 1.976), (1.227, -0.5693, 1.976), (0.8406, -0.6498, 1.976), (0.4356, -0.6416, 1.976), (0.0, -0.5539, 1.976)], [(31, 188)], [(0, 1, 3), (2, 3, 5, 4), (5, 7, 6), (6, 7, 9, 8), (8, 9, 11, 10), (10, 11, 13, 12), (12, 13, 15, 14), (14, 15, 17, 16), (16, 17, 19, 18), (18, 19, 21, 20), (20, 21, 23, 22), (22, 23, 25, 24), (24, 25, 27, 26), (26, 27, 29, 28), (28, 29, 31, 30), (30, 31, 33, 32), (4, 6, 37, 36), (22, 24, 46, 45), (14, 16, 42, 41), (6, 8, 38, 37), (24, 26, 47, 46), (16, 18, 43, 42), (8, 10, 39, 38), (26, 28, 48, 47), (0, 2, 35, 34), (18, 20, 44, 43), (10, 12, 40, 39), (28, 30, 49, 48), (2, 4, 36, 35), (20, 22, 45, 44), (12, 14, 41, 40), (30, 32, 50, 49), (39, 40, 57, 56), (40, 41, 58, 57), (41, 42, 59, 58), (42, 43, 60, 59), (43, 44, 61, 60), (44, 45, 62, 61), (45, 46, 62), (46, 47, 63), (47, 48, 64, 63), (34, 35, 52, 51), (48, 49, 65, 64), (35, 36, 53, 52), (49, 50, 66, 65), (36, 37, 54, 53), (37, 38, 55, 54), (38, 39, 56, 55), (2, 0, 3), (59, 60, 76, 75), (60, 61, 77, 76), (61, 62, 78, 77), (62, 46, 79, 78), (46, 63, 80, 79), (63, 64, 81, 80), (51, 52, 68), (64, 65, 82, 81), (52, 53, 69, 68), (65, 66, 83, 82), (54, 70, 69), (4, 5, 6), (54, 55, 71, 70), (53, 54, 69), (55, 56, 72, 71), (67, 51, 68), (56, 57, 73, 72), (57, 58, 74, 73), (58, 59, 75, 74), (7, 5, 85), (5, 3, 85), (3, 1, 84, 85), (67, 68, 87, 86), (82, 83, 102, 101), (75, 76, 95, 94), (68, 69, 88, 87), (76, 77, 96, 95), (69, 70, 89, 88), (77, 78, 97, 96), (70, 71, 90, 89), (78, 79, 98, 97), (71, 72, 91, 90), (79, 80, 99, 98), (72, 73, 92, 91), (80, 81, 100, 99), (73, 74, 93, 92), (81, 82, 101, 100), (74, 75, 94, 93), (101, 102, 119, 118), (94, 95, 112, 111), (87, 88, 105, 104), (95, 96, 113, 112), (88, 89, 106, 105), (96, 97, 114, 113), (89, 90, 107, 106), (97, 98, 115, 114), (90, 91, 108, 107), (98, 99, 116, 115), (91, 92, 109, 108), (99, 100, 117, 116), (92, 93, 110, 109), (100, 101, 118, 117), (93, 94, 111, 110), (86, 87, 104, 103), (115, 116, 133, 132), (108, 109, 126, 125), (116, 117, 134, 133), (109, 110, 127, 126), (117, 118, 135, 134), (110, 111, 128, 127), (103, 104, 121, 120), (118, 119, 136, 135), (111, 112, 129, 128), (104, 105, 122, 121), (112, 113, 130, 129), (105, 106, 123, 122), (113, 114, 131, 130), (106, 107, 124, 123), (114, 115, 132, 131), (107, 108, 125, 124), (126, 127, 144, 143), (134, 135, 152, 151), (127, 128, 145, 144), (120, 121, 138, 137), (135, 136, 153, 152), (128, 129, 146, 145), (121, 122, 139, 138), (129, 130, 147, 146), (122, 123, 140, 139), (130, 131, 148, 147), (123, 124, 141, 140), (131, 132, 149, 148), (124, 125, 142, 141), (132, 133, 150, 149), (125, 126, 143, 142), (133, 134, 151, 150), (150, 151, 168, 167), (143, 144, 161, 160), (151, 152, 169, 168), (144, 145, 162, 161), (137, 138, 155, 154), (152, 153, 170, 169), (145, 146, 163, 162), (138, 139, 156, 155), (146, 147, 164, 163), (139, 140, 157, 156), (147, 148, 165, 164), (140, 141, 158, 157), (148, 149, 166, 165), (141, 142, 159, 158), (149, 150, 167, 166), (142, 143, 160, 159), (156, 157, 174, 173), (164, 165, 182, 181), (157, 158, 175, 174), (165, 166, 183, 182), (158, 159, 176, 175), (166, 167, 184, 183), (159, 160, 177, 176), (167, 168, 185, 184), (160, 161, 178, 177), (168, 169, 186, 185), (161, 162, 179, 178), (154, 155, 172, 171), (169, 170, 187, 186), (162, 163, 180, 179), (155, 156, 173, 172), (163, 164, 181, 180), (23, 21, 190, 191), (29, 27, 193, 194), (25, 23, 191, 192), (31, 29, 194, 195), (21, 19, 189, 190), (27, 25, 192, 193), (33, 31, 195, 196), (194, 193, 206, 207), (19, 17, 200, 201), (191, 190, 203, 204), (17, 15, 199, 200), (195, 194, 207, 208), (15, 13, 198, 199), (192, 191, 204, 205), (13, 11, 197, 198), (196, 195, 208, 209), (193, 192, 205, 206), (190, 189, 202, 203), (205, 204, 217, 218), (201, 200, 213, 214), (209, 208, 221, 222), (198, 197, 210, 211), (206, 205, 218, 219), (203, 202, 215, 216), (199, 198, 211, 212), (207, 206, 219, 220), (204, 203, 216, 217), (200, 199, 212, 213), (208, 207, 220, 221)])
_uv = me_003.uv_layers.new(name='UVКарта')
_uv.uv.foreach_set('vector', [1.0, 0.5, 1.0, 1.0, 0.9688, 1.0, 0.9688, 0.5, 0.9688, 1.0, 0.9375, 1.0, 0.9375, 0.5, 0.9375, 1.0, 0.9062, 1.0, 0.9062, 0.5, 0.9062, 0.5, 0.9062, 1.0, 0.875, 1.0, 0.875, 0.5, 0.875, 0.5, 0.875, 1.0, 0.8438, 1.0, 0.8438, 0.5, 0.8438, 0.5, 0.8438, 1.0, 0.8125, 1.0, 0.8125, 0.5, 0.8125, 0.5, 0.8125, 1.0, 0.7812, 1.0, 0.7812, 0.5, 0.7812, 0.5, 0.7812, 1.0, 0.75, 1.0, 0.75, 0.5, 0.75, 0.5, 0.75, 1.0, 0.7188, 1.0, 0.7188, 0.5, 0.7188, 0.5, 0.7188, 1.0, 0.6875, 1.0, 0.6875, 0.5, 0.6875, 0.5, 0.6875, 1.0, 0.6562, 1.0, 0.6562, 0.5, 0.6562, 0.5, 0.6562, 1.0, 0.625, 1.0, 0.625, 0.5, 0.625, 0.5, 0.625, 1.0, 0.5938, 1.0, 0.5938, 0.5, 0.5938, 0.5, 0.5938, 1.0, 0.5625, 1.0, 0.5625, 0.5, 0.5625, 0.5, 0.5625, 1.0, 0.5312, 1.0, 0.5312, 0.5, 0.5312, 0.5, 0.5312, 1.0, 0.5, 1.0, 0.5, 0.5, 0.9375, 0.5, 0.9062, 0.5, 0.9062, 0.5, 0.9375, 0.5, 0.6562, 0.5, 0.625, 0.5, 0.625, 0.5, 0.6562, 0.5, 0.7812, 0.5, 0.75, 0.5, 0.75, 0.5, 0.7812, 0.5, 0.9062, 0.5, 0.875, 0.5, 0.875, 0.5, 0.9062, 0.5, 0.625, 0.5, 0.5938, 0.5, 0.5938, 0.5, 0.625, 0.5, 0.75, 0.5, 0.7188, 0.5, 0.7188, 0.5, 0.75, 0.5, 0.875, 0.5, 0.8438, 0.5, 0.8438, 0.5, 0.875, 0.5, 0.5938, 0.5, 0.5625, 0.5, 0.5625, 0.5, 0.5938, 0.5, 1.0, 0.5, 0.9688, 0.5, 0.9688, 0.5, 1.0, 0.5, 0.7188, 0.5, 0.6875, 0.5, 0.6875, 0.5, 0.7188, 0.5, 0.8438, 0.5, 0.8125, 0.5, 0.8125, 0.5, 0.8438, 0.5, 0.5625, 0.5, 0.5312, 0.5, 0.5312, 0.5, 0.5625, 0.5, 0.9688, 0.5, 0.9375, 0.5, 0.9375, 0.5, 0.9688, 0.5, 0.6875, 0.5, 0.6562, 0.5, 0.6562, 0.5, 0.6875, 0.5, 0.8125, 0.5, 0.7812, 0.5, 0.7812, 0.5, 0.8125, 0.5, 0.5312, 0.5, 0.5, 0.5, 0.5, 0.5, 0.5312, 0.5, 0.8438, 0.5, 0.8125, 0.5, 0.8125, 0.5, 0.8438, 0.5, 0.8125, 0.5, 0.7812, 0.5, 0.7812, 0.5, 0.8125, 0.5, 0.7812, 0.5, 0.75, 0.5, 0.75, 0.5, 0.7812, 0.5, 0.75, 0.5, 0.7188, 0.5, 0.7188, 0.5, 0.75, 0.5, 0.7188, 0.5, 0.6875, 0.5, 0.6875, 0.5, 0.7188, 0.5, 0.6875, 0.5, 0.6562, 0.5, 0.6562, 0.5, 0.6875, 0.5, 0.6562, 0.5, 0.625, 0.5, 0.6562, 0.5, 0.625, 0.5, 0.5938, 0.5, 0.5938, 0.5, 0.5938, 0.5, 0.5625, 0.5, 0.5625, 0.5, 0.5938, 0.5, 1.0, 0.5, 0.9688, 0.5, 0.9688, 0.5, 1.0, 0.5, 0.5625, 0.5, 0.5312, 0.5, 0.5312, 0.5, 0.5625, 0.5, 0.9688, 0.5, 0.9375, 0.5, 0.9375, 0.5, 0.9688, 0.5, 0.5312, 0.5, 0.5, 0.5, 0.5, 0.5, 0.5312, 0.5, 0.9375, 0.5, 0.9062, 0.5, 0.9062, 0.5, 0.9375, 0.5, 0.9062, 0.5, 0.875, 0.5, 0.875, 0.5, 0.9062, 0.5, 0.875, 0.5, 0.8438, 0.5, 0.8438, 0.5, 0.875, 0.5, 0.9688, 0.5, 1.0, 0.5, 0.9688, 1.0, 0.75, 0.5, 0.7188, 0.5, 0.7188, 0.5, 0.75, 0.5, 0.7188, 0.5, 0.6875, 0.5, 0.6875, 0.5, 0.7188, 0.5, 0.6875, 0.5, 0.6562, 0.5, 0.6562, 0.5, 0.6875, 0.5, 0.6562, 0.5, 0.625, 0.5, 0.625, 0.5, 0.6562, 0.5, 0.625, 0.5, 0.5938, 0.5, 0.5938, 0.5, 0.625, 0.5, 0.5938, 0.5, 0.5625, 0.5, 0.5625, 0.5, 0.5938, 0.5, 1.0, 0.5, 0.9688, 0.5, 0.9688, 0.5, 0.5625, 0.5, 0.5312, 0.5, 0.5312, 0.5, 0.5625, 0.5, 0.9688, 0.5, 0.9375, 0.5, 0.9375, 0.5, 0.9688, 0.5, 0.5312, 0.5, 0.5, 0.5, 0.5, 0.5, 0.5312, 0.5, 0.9062, 0.5, 0.9062, 0.5, 0.9375, 0.5, 0.9375, 0.5, 0.9375, 1.0, 0.9062, 0.5, 0.9062, 0.5, 0.875, 0.5, 0.875, 0.5, 0.9062, 0.5, 0.9375, 0.5, 0.9062, 0.5, 0.9375, 0.5, 0.875, 0.5, 0.8438, 0.5, 0.8438, 0.5, 0.875, 0.5, 1.0, 0.5, 1.0, 0.5, 0.9688, 0.5, 0.8438, 0.5, 0.8125, 0.5, 0.8125, 0.5, 0.8438, 0.5, 0.8125, 0.5, 0.7812, 0.5, 0.7812, 0.5, 0.8125, 0.5, 0.7812, 0.5, 0.75, 0.5, 0.75, 0.5, 0.7812, 0.5, 0.9062, 1.0, 0.9375, 1.0, 0.9062, 1.0, 0.9375, 1.0, 0.9688, 1.0, 0.9375, 1.0, 0.9688, 1.0, 1.0, 1.0, 1.0, 1.0, 0.9688, 1.0, 1.0, 0.5, 0.9688, 0.5, 0.9688, 0.5, 1.0, 0.5, 0.5312, 0.5, 0.5, 0.5, 0.5, 0.5, 0.5312, 0.5, 0.75, 0.5, 0.7188, 0.5, 0.7188, 0.5, 0.75, 0.5, 0.9688, 0.5, 0.9375, 0.5, 0.9375, 0.5, 0.9688, 0.5, 0.7188, 0.5, 0.6875, 0.5, 0.6875, 0.5, 0.7188, 0.5, 0.9375, 0.5, 0.9062, 0.5, 0.9062, 0.5, 0.9375, 0.5, 0.6875, 0.5, 0.6562, 0.5, 0.6562, 0.5, 0.6875, 0.5, 0.9062, 0.5, 0.875, 0.5, 0.875, 0.5, 0.9062, 0.5, 0.6562, 0.5, 0.625, 0.5, 0.625, 0.5, 0.6562, 0.5, 0.875, 0.5, 0.8438, 0.5, 0.8438, 0.5, 0.875, 0.5, 0.625, 0.5, 0.5938, 0.5, 0.5938, 0.5, 0.625, 0.5, 0.8438, 0.5, 0.8125, 0.5, 0.8125, 0.5, 0.8438, 0.5, 0.5938, 0.5, 0.5625, 0.5, 0.5625, 0.5, 0.5938, 0.5, 0.8125, 0.5, 0.7812, 0.5, 0.7812, 0.5, 0.8125, 0.5, 0.5625, 0.5, 0.5312, 0.5, 0.5312, 0.5, 0.5625, 0.5, 0.7812, 0.5, 0.75, 0.5, 0.75, 0.5, 0.7812, 0.5, 0.5312, 0.5, 0.5, 0.5, 0.5, 0.5, 0.5312, 0.5, 0.75, 0.5, 0.7188, 0.5, 0.7188, 0.5, 0.75, 0.5, 0.9688, 0.5, 0.9375, 0.5, 0.9375, 0.5, 0.9688, 0.5, 0.7188, 0.5, 0.6875, 0.5, 0.6875, 0.5, 0.7188, 0.5, 0.9375, 0.5, 0.9062, 0.5, 0.9062, 0.5, 0.9375, 0.5, 0.6875, 0.5, 0.6562, 0.5, 0.6562, 0.5, 0.6875, 0.5, 0.9062, 0.5, 0.875, 0.5, 0.875, 0.5, 0.9062, 0.5, 0.6562, 0.5, 0.625, 0.5, 0.625, 0.5, 0.6562, 0.5, 0.875, 0.5, 0.8438, 0.5, 0.8438, 0.5, 0.875, 0.5, 0.625, 0.5, 0.5938, 0.5, 0.5938, 0.5, 0.625, 0.5, 0.8438, 0.5, 0.8125, 0.5, 0.8125, 0.5, 0.8438, 0.5, 0.5938, 0.5, 0.5625, 0.5, 0.5625, 0.5, 0.5938, 0.5, 0.8125, 0.5, 0.7812, 0.5, 0.7812, 0.5, 0.8125, 0.5, 0.5625, 0.5, 0.5312, 0.5, 0.5312, 0.5, 0.5625, 0.5, 0.7812, 0.5, 0.75, 0.5, 0.75, 0.5, 0.7812, 0.5, 1.0, 0.5, 0.9688, 0.5, 0.9688, 0.5, 1.0, 0.5, 0.625, 0.5, 0.5938, 0.5, 0.5938, 0.5, 0.625, 0.5, 0.8438, 0.5, 0.8125, 0.5, 0.8125, 0.5, 0.8438, 0.5, 0.5938, 0.5, 0.5625, 0.5, 0.5625, 0.5, 0.5938, 0.5, 0.8125, 0.5, 0.7812, 0.5, 0.7812, 0.5, 0.8125, 0.5, 0.5625, 0.5, 0.5312, 0.5, 0.5312, 0.5, 0.5625, 0.5, 0.7812, 0.5, 0.75, 0.5, 0.75, 0.5, 0.7812, 0.5, 1.0, 0.5, 0.9688, 0.5, 0.9688, 0.5, 1.0, 0.5, 0.5312, 0.5, 0.5, 0.5, 0.5, 0.5, 0.5312, 0.5, 0.75, 0.5, 0.7188, 0.5, 0.7188, 0.5, 0.75, 0.5, 0.9688, 0.5, 0.9375, 0.5, 0.9375, 0.5, 0.9688, 0.5, 0.7188, 0.5, 0.6875, 0.5, 0.6875, 0.5, 0.7188, 0.5, 0.9375, 0.5, 0.9062, 0.5, 0.9062, 0.5, 0.9375, 0.5, 0.6875, 0.5, 0.6562, 0.5, 0.6562, 0.5, 0.6875, 0.5, 0.9062, 0.5, 0.875, 0.5, 0.875, 0.5, 0.9062, 0.5, 0.6562, 0.5, 0.625, 0.5, 0.625, 0.5, 0.6562, 0.5, 0.875, 0.5, 0.8438, 0.5, 0.8438, 0.5, 0.875, 0.5, 0.8125, 0.5, 0.7812, 0.5, 0.7812, 0.5, 0.8125, 0.5, 0.5625, 0.5, 0.5312, 0.5, 0.5312, 0.5, 0.5625, 0.5, 0.7812, 0.5, 0.75, 0.5, 0.75, 0.5, 0.7812, 0.5, 1.0, 0.5, 0.9688, 0.5, 0.9688, 0.5, 1.0, 0.5, 0.5312, 0.5, 0.5, 0.5, 0.5, 0.5, 0.5312, 0.5, 0.75, 0.5, 0.7188, 0.5, 0.7188, 0.5, 0.75, 0.5, 0.9688, 0.5, 0.9375, 0.5, 0.9375, 0.5, 0.9688, 0.5, 0.7188, 0.5, 0.6875, 0.5, 0.6875, 0.5, 0.7188, 0.5, 0.9375, 0.5, 0.9062, 0.5, 0.9062, 0.5, 0.9375, 0.5, 0.6875, 0.5, 0.6562, 0.5, 0.6562, 0.5, 0.6875, 0.5, 0.9062, 0.5, 0.875, 0.5, 0.875, 0.5, 0.9062, 0.5, 0.6562, 0.5, 0.625, 0.5, 0.625, 0.5, 0.6562, 0.5, 0.875, 0.5, 0.8438, 0.5, 0.8438, 0.5, 0.875, 0.5, 0.625, 0.5, 0.5938, 0.5, 0.5938, 0.5, 0.625, 0.5, 0.8438, 0.5, 0.8125, 0.5, 0.8125, 0.5, 0.8438, 0.5, 0.5938, 0.5, 0.5625, 0.5, 0.5625, 0.5, 0.5938, 0.5, 0.5938, 0.5, 0.5625, 0.5, 0.5625, 0.5, 0.5938, 0.5, 0.8125, 0.5, 0.7812, 0.5, 0.7812, 0.5, 0.8125, 0.5, 0.5625, 0.5, 0.5312, 0.5, 0.5312, 0.5, 0.5625, 0.5, 0.7812, 0.5, 0.75, 0.5, 0.75, 0.5, 0.7812, 0.5, 1.0, 0.5, 0.9688, 0.5, 0.9688, 0.5, 1.0, 0.5, 0.5312, 0.5, 0.5, 0.5, 0.5, 0.5, 0.5312, 0.5, 0.75, 0.5, 0.7188, 0.5, 0.7188, 0.5, 0.75, 0.5, 0.9688, 0.5, 0.9375, 0.5, 0.9375, 0.5, 0.9688, 0.5, 0.7188, 0.5, 0.6875, 0.5, 0.6875, 0.5, 0.7188, 0.5, 0.9375, 0.5, 0.9062, 0.5, 0.9062, 0.5, 0.9375, 0.5, 0.6875, 0.5, 0.6562, 0.5, 0.6562, 0.5, 0.6875, 0.5, 0.9062, 0.5, 0.875, 0.5, 0.875, 0.5, 0.9062, 0.5, 0.6562, 0.5, 0.625, 0.5, 0.625, 0.5, 0.6562, 0.5, 0.875, 0.5, 0.8438, 0.5, 0.8438, 0.5, 0.875, 0.5, 0.625, 0.5, 0.5938, 0.5, 0.5938, 0.5, 0.625, 0.5, 0.8438, 0.5, 0.8125, 0.5, 0.8125, 0.5, 0.8438, 0.5, 0.9375, 0.5, 0.9062, 0.5, 0.9062, 0.5, 0.9375, 0.5, 0.6875, 0.5, 0.6562, 0.5, 0.6562, 0.5, 0.6875, 0.5, 0.9062, 0.5, 0.875, 0.5, 0.875, 0.5, 0.9062, 0.5, 0.6562, 0.5, 0.625, 0.5, 0.625, 0.5, 0.6562, 0.5, 0.875, 0.5, 0.8438, 0.5, 0.8438, 0.5, 0.875, 0.5, 0.625, 0.5, 0.5938, 0.5, 0.5938, 0.5, 0.625, 0.5, 0.8438, 0.5, 0.8125, 0.5, 0.8125, 0.5, 0.8438, 0.5, 0.5938, 0.5, 0.5625, 0.5, 0.5625, 0.5, 0.5938, 0.5, 0.8125, 0.5, 0.7812, 0.5, 0.7812, 0.5, 0.8125, 0.5, 0.5625, 0.5, 0.5312, 0.5, 0.5312, 0.5, 0.5625, 0.5, 0.7812, 0.5, 0.75, 0.5, 0.75, 0.5, 0.7812, 0.5, 1.0, 0.5, 0.9688, 0.5, 0.9688, 0.5, 1.0, 0.5, 0.5312, 0.5, 0.5, 0.5, 0.5, 0.5, 0.5312, 0.5, 0.75, 0.5, 0.7188, 0.5, 0.7188, 0.5, 0.75, 0.5, 0.9688, 0.5, 0.9375, 0.5, 0.9375, 0.5, 0.9688, 0.5, 0.7188, 0.5, 0.6875, 0.5, 0.6875, 0.5, 0.7188, 0.5, 0.6562, 1.0, 0.6875, 1.0, 0.6875, 1.0, 0.6562, 1.0, 0.5625, 1.0, 0.5938, 1.0, 0.5938, 1.0, 0.5625, 1.0, 0.625, 1.0, 0.6562, 1.0, 0.6562, 1.0, 0.625, 1.0, 0.5312, 1.0, 0.5625, 1.0, 0.5625, 1.0, 0.5312, 1.0, 0.6875, 1.0, 0.7188, 1.0, 0.7188, 1.0, 0.6875, 1.0, 0.5938, 1.0, 0.625, 1.0, 0.625, 1.0, 0.5938, 1.0, 0.5, 1.0, 0.5312, 1.0, 0.5312, 1.0, 0.5, 1.0, 0.5625, 1.0, 0.5938, 1.0, 0.5938, 1.0, 0.5625, 1.0, 0.7188, 1.0, 0.75, 1.0, 0.75, 1.0, 0.7188, 1.0, 0.6562, 1.0, 0.6875, 1.0, 0.6875, 1.0, 0.6562, 1.0, 0.75, 1.0, 0.7812, 1.0, 0.7812, 1.0, 0.75, 1.0, 0.5312, 1.0, 0.5625, 1.0, 0.5625, 1.0, 0.5312, 1.0, 0.7812, 1.0, 0.8125, 1.0, 0.8125, 1.0, 0.7812, 1.0, 0.625, 1.0, 0.6562, 1.0, 0.6562, 1.0, 0.625, 1.0, 0.8125, 1.0, 0.8438, 1.0, 0.8438, 1.0, 0.8125, 1.0, 0.5, 1.0, 0.5312, 1.0, 0.5312, 1.0, 0.5, 1.0, 0.5938, 1.0, 0.625, 1.0, 0.625, 1.0, 0.5938, 1.0, 0.6875, 1.0, 0.7188, 1.0, 0.7188, 1.0, 0.6875, 1.0, 0.625, 1.0, 0.6562, 1.0, 0.6562, 1.0, 0.625, 1.0, 0.7188, 1.0, 0.75, 1.0, 0.75, 1.0, 0.7188, 1.0, 0.5, 1.0, 0.5312, 1.0, 0.5312, 1.0, 0.5, 1.0, 0.8125, 1.0, 0.8438, 1.0, 0.8438, 1.0, 0.8125, 1.0, 0.5938, 1.0, 0.625, 1.0, 0.625, 1.0, 0.5938, 1.0, 0.6875, 1.0, 0.7188, 1.0, 0.7188, 1.0, 0.6875, 1.0, 0.7812, 1.0, 0.8125, 1.0, 0.8125, 1.0, 0.7812, 1.0, 0.5625, 1.0, 0.5938, 1.0, 0.5938, 1.0, 0.5625, 1.0, 0.6562, 1.0, 0.6875, 1.0, 0.6875, 1.0, 0.6562, 1.0, 0.75, 1.0, 0.7812, 1.0, 0.7812, 1.0, 0.75, 1.0, 0.5312, 1.0, 0.5625, 1.0, 0.5625, 1.0, 0.5312, 1.0])
me_003.update()

# ---- objects
ob_x = bpy.data.objects.new('голова', me_cube)
ob_light = bpy.data.objects.new('Light', light_light)
ob_camera = bpy.data.objects.new('Camera', cam_camera)
ob_x_1 = bpy.data.objects.new('шея', me_001)
ob_x_2 = bpy.data.objects.new('Цилиндр', me_003)

# ---- transforms, parenting, visibility, modifiers, constraints
ob_x.location = (0.0, 0.0, 0.0)
ob_x.lock_rotations_4d = False
ob_x.empty_display_type = 'ARROWS'
ob_x.lineart.crease_threshold = 0.0
_m = ob_x.modifiers.new('Симметрия', 'MIRROR')
_m.use_clip = True
_m.use_mirror_vertex_groups = False
_m.offset_u = 1.0
_m.offset_v = 1.0
_m.merge_threshold = 0.017
_m = ob_x.modifiers.new('Подразделения', 'SUBSURF')
_m.levels = 3
ob_light.location = (4.076, 1.005, 5.904)
ob_light.rotation_euler = (0.6503, 0.05522, 1.866)
ob_light.lock_rotations_4d = False
ob_light.empty_display_type = 'ARROWS'
ob_light.color = (0.0, 0.0, 0.0, 0.0)
ob_light.lineart.crease_threshold = 0.0
ob_camera.location = (7.359, -6.926, 4.958)
ob_camera.rotation_euler = (1.109, 0.0, 0.8149)
ob_camera.lock_rotations_4d = False
ob_camera.empty_display_type = 'ARROWS'
ob_camera.color = (0.0, 0.0, 0.0, 0.0)
ob_camera.display_type = 'WIRE'
ob_camera.lineart.crease_threshold = 0.0
ob_x_1.location = (0.0, 0.1213, -1.102)
ob_x_1.scale = (0.5542, 0.5542, 0.5542)
_m = ob_x_1.modifiers.new('Симметрия', 'MIRROR')
_m.use_clip = True
_m = ob_x_1.modifiers.new('Подразделения', 'SUBSURF')
_m.levels = 3
ob_x_2.location = (0.0, 0.0, -3.763)
_m = ob_x_2.modifiers.new('Симметрия', 'MIRROR')
_m.use_clip = True
_m = ob_x_2.modifiers.new('Подразделения', 'SUBSURF')
_m.levels = 3

# ---- collection membership
col_collection.objects.link(ob_x)
col_collection.objects.link(ob_light)
col_collection.objects.link(ob_camera)
col_collection.objects.link(ob_x_1)
col_collection.objects.link(ob_x_2)

# ---- scene / render settings (as saved in the file)
scene.camera = ob_camera
scene.frame_start = 1; scene.frame_end = 250; scene.frame_set(1)
scene.render.engine = 'BLENDER_EEVEE_NEXT'
scene.cycles.sampling_pattern = 'TABULATED_SOBOL'
scene.eevee.ray_tracing_options.trace_max_roughness = 0.0
bpy.context.view_layer.update()
